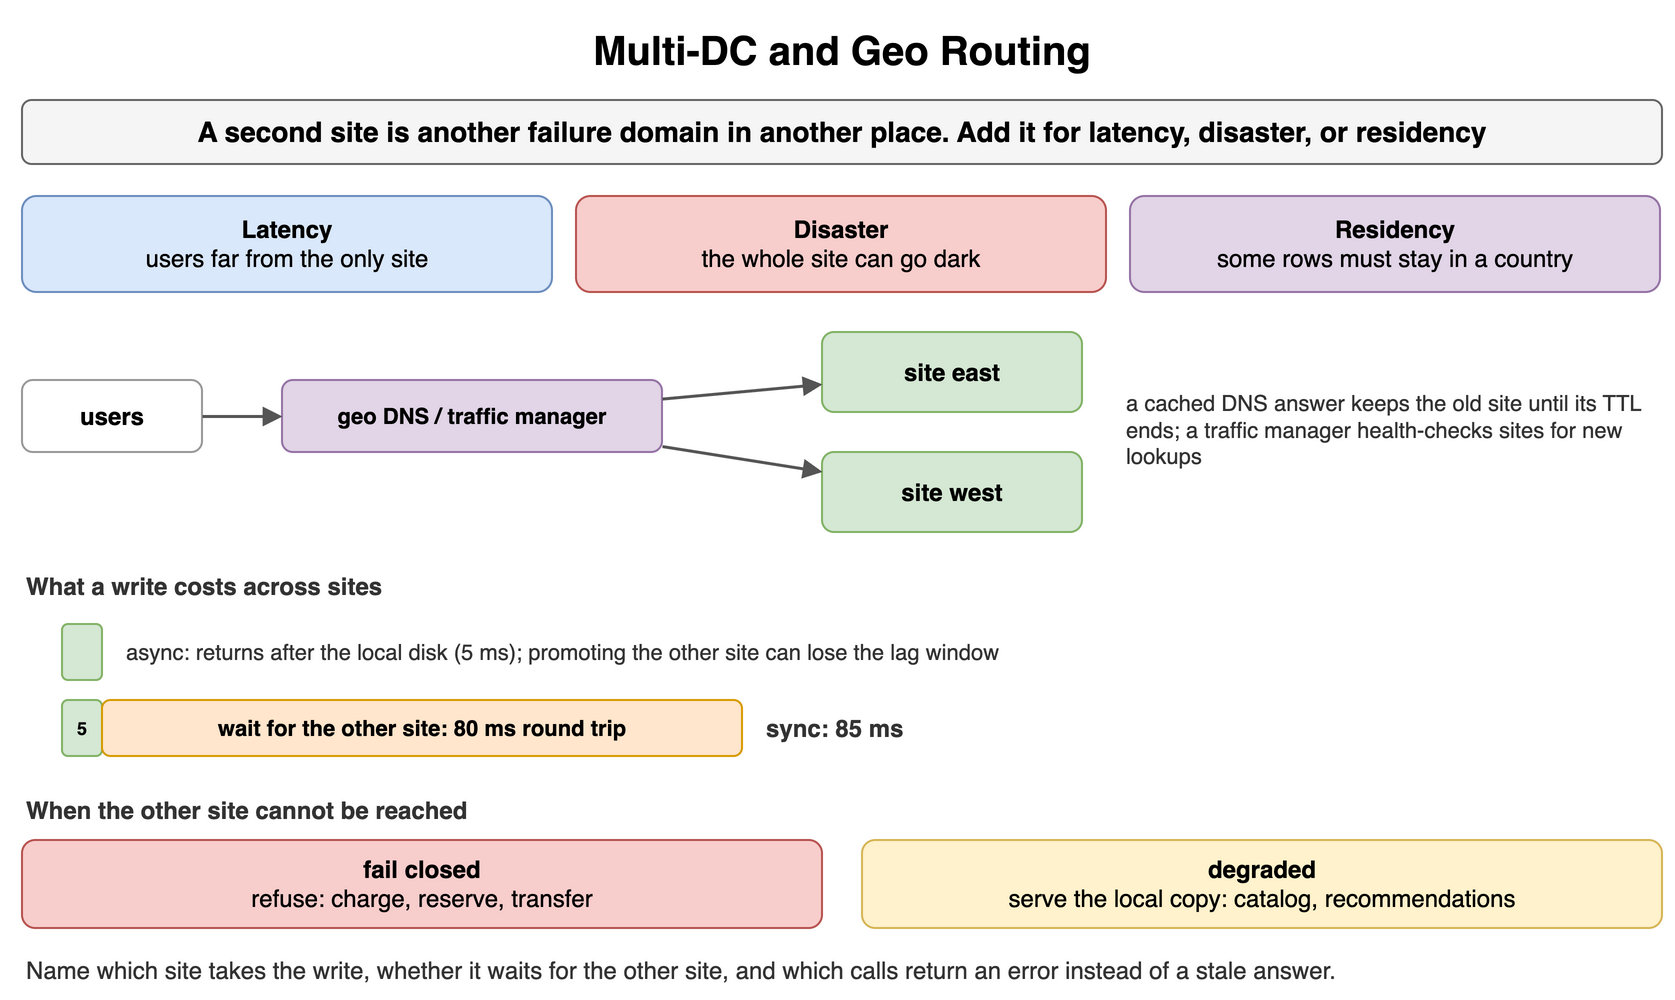

The diagram above was exported from draw.io. Its source (the exported page's mxGraphModel, read from the mxfile embedded in the PNG):
<mxGraphModel dx="900" dy="506" grid="1" gridSize="10" guides="1" tooltips="1" connect="1" arrows="1" fold="1" page="1" pageScale="1" pageWidth="900" pageHeight="506" math="0" shadow="0">
  <root>
    <mxCell id="0" />
    <mxCell id="1" parent="0" />
    <mxCell id="h61" value="Multi-DC and Geo Routing" style="text;html=1;align=center;verticalAlign=middle;whiteSpace=wrap;fontSize=20;fontStyle=1;" vertex="1" parent="1">
      <mxGeometry x="40" y="10" width="820" height="30" as="geometry" />
    </mxCell>
    <mxCell id="h62" value="A second site is another failure domain in another place. Add it for latency, disaster, or residency" style="rounded=1;whiteSpace=wrap;html=1;fillColor=#f5f5f5;strokeColor=#666666;fontStyle=1;fontSize=14;" vertex="1" parent="1">
      <mxGeometry x="40" y="50" width="820" height="32" as="geometry" />
    </mxCell>
    <mxCell id="h63" value="&lt;b&gt;Latency&lt;/b&gt;&lt;br&gt;&lt;span style='font-weight:normal'&gt;users far from the only site&lt;/span&gt;" style="rounded=1;whiteSpace=wrap;html=1;fillColor=#dae8fc;strokeColor=#6c8ebf;fontSize=12;align=center;fontStyle=1;" vertex="1" parent="1">
      <mxGeometry x="40" y="98" width="265" height="48" as="geometry" />
    </mxCell>
    <mxCell id="h64" value="&lt;b&gt;Disaster&lt;/b&gt;&lt;br&gt;&lt;span style='font-weight:normal'&gt;the whole site can go dark&lt;/span&gt;" style="rounded=1;whiteSpace=wrap;html=1;fillColor=#f8cecc;strokeColor=#b85450;fontSize=12;align=center;fontStyle=1;" vertex="1" parent="1">
      <mxGeometry x="317" y="98" width="265" height="48" as="geometry" />
    </mxCell>
    <mxCell id="h65" value="&lt;b&gt;Residency&lt;/b&gt;&lt;br&gt;&lt;span style='font-weight:normal'&gt;some rows must stay in a country&lt;/span&gt;" style="rounded=1;whiteSpace=wrap;html=1;fillColor=#e1d5e7;strokeColor=#9673a6;fontSize=12;align=center;fontStyle=1;" vertex="1" parent="1">
      <mxGeometry x="594" y="98" width="265" height="48" as="geometry" />
    </mxCell>
    <mxCell id="h66" value="users" style="rounded=1;whiteSpace=wrap;html=1;fillColor=#ffffff;strokeColor=#999999;fontSize=12;align=center;fontStyle=1;" vertex="1" parent="1">
      <mxGeometry x="40" y="190" width="90" height="36" as="geometry" />
    </mxCell>
    <mxCell id="h67" value="geo DNS / traffic manager" style="rounded=1;whiteSpace=wrap;html=1;fillColor=#e1d5e7;strokeColor=#9673a6;fontSize=11;align=center;fontStyle=1;" vertex="1" parent="1">
      <mxGeometry x="170" y="190" width="190" height="36" as="geometry" />
    </mxCell>
    <mxCell id="h68" value="" style="endArrow=block;endSize=6;html=1;strokeWidth=1.5;strokeColor=#555555;fontSize=11;labelBackgroundColor=#ffffff;" edge="1" parent="1" source="h66" target="h67">
      <mxGeometry relative="1" as="geometry" />
    </mxCell>
    <mxCell id="h69" value="site east" style="rounded=1;whiteSpace=wrap;html=1;fillColor=#d5e8d4;strokeColor=#82b366;fontSize=12;align=center;fontStyle=1;" vertex="1" parent="1">
      <mxGeometry x="440" y="166" width="130" height="40" as="geometry" />
    </mxCell>
    <mxCell id="h610" value="site west" style="rounded=1;whiteSpace=wrap;html=1;fillColor=#d5e8d4;strokeColor=#82b366;fontSize=12;align=center;fontStyle=1;" vertex="1" parent="1">
      <mxGeometry x="440" y="226" width="130" height="40" as="geometry" />
    </mxCell>
    <mxCell id="h611" value="" style="endArrow=block;endSize=6;html=1;strokeWidth=1.5;strokeColor=#555555;fontSize=11;labelBackgroundColor=#ffffff;" edge="1" parent="1" source="h67" target="h69">
      <mxGeometry relative="1" as="geometry" />
    </mxCell>
    <mxCell id="h612" value="" style="endArrow=block;endSize=6;html=1;strokeWidth=1.5;strokeColor=#555555;fontSize=11;labelBackgroundColor=#ffffff;" edge="1" parent="1" source="h67" target="h610">
      <mxGeometry relative="1" as="geometry" />
    </mxCell>
    <mxCell id="h613" value="a cached DNS answer keeps the old site until its TTL ends; a traffic manager health-checks sites for new lookups" style="text;html=1;whiteSpace=wrap;fontSize=11;align=left;verticalAlign=middle;fontSize=11;fontColor=#333333;" vertex="1" parent="1">
      <mxGeometry x="590" y="170" width="270" height="90" as="geometry" />
    </mxCell>
    <mxCell id="h614" value="What a write costs across sites" style="text;html=1;whiteSpace=wrap;fontSize=11;align=left;verticalAlign=middle;fontSize=12;fontColor=#333333;fontStyle=1;" vertex="1" parent="1">
      <mxGeometry x="40" y="284" width="400" height="18" as="geometry" />
    </mxCell>
    <mxCell id="h615" value="" style="rounded=1;whiteSpace=wrap;html=1;fillColor=#d5e8d4;strokeColor=#82b366;fontSize=9;align=center;fontStyle=1;" vertex="1" parent="1">
      <mxGeometry x="60" y="312" width="20" height="28" as="geometry" />
    </mxCell>
    <mxCell id="h616" value="async: returns after the local disk (5 ms); promoting the other site can lose the lag window" style="text;html=1;whiteSpace=wrap;fontSize=11;align=left;verticalAlign=middle;fontSize=11;fontColor=#333333;" vertex="1" parent="1">
      <mxGeometry x="90" y="312" width="560" height="28" as="geometry" />
    </mxCell>
    <mxCell id="h617" value="5" style="rounded=1;whiteSpace=wrap;html=1;fillColor=#d5e8d4;strokeColor=#82b366;fontSize=9;align=center;fontStyle=1;" vertex="1" parent="1">
      <mxGeometry x="60" y="350" width="20" height="28" as="geometry" />
    </mxCell>
    <mxCell id="h618" value="wait for the other site: 80 ms round trip" style="rounded=1;whiteSpace=wrap;html=1;fillColor=#ffe6cc;strokeColor=#d79b00;fontSize=11;align=center;fontStyle=1;" vertex="1" parent="1">
      <mxGeometry x="80" y="350" width="320" height="28" as="geometry" />
    </mxCell>
    <mxCell id="h619" value="sync: 85 ms" style="text;html=1;whiteSpace=wrap;fontSize=11;align=left;verticalAlign=middle;fontSize=12;fontColor=#333333;fontStyle=1;" vertex="1" parent="1">
      <mxGeometry x="410" y="350" width="200" height="28" as="geometry" />
    </mxCell>
    <mxCell id="h620" value="When the other site cannot be reached" style="text;html=1;whiteSpace=wrap;fontSize=11;align=left;verticalAlign=middle;fontSize=12;fontColor=#333333;fontStyle=1;" vertex="1" parent="1">
      <mxGeometry x="40" y="396" width="400" height="18" as="geometry" />
    </mxCell>
    <mxCell id="h621" value="&lt;b&gt;fail closed&lt;/b&gt;&lt;br&gt;&lt;span style='font-weight:normal'&gt;refuse: charge, reserve, transfer&lt;/span&gt;" style="rounded=1;whiteSpace=wrap;html=1;fillColor=#f8cecc;strokeColor=#b85450;fontSize=12;align=center;fontStyle=1;" vertex="1" parent="1">
      <mxGeometry x="40" y="420" width="400" height="44" as="geometry" />
    </mxCell>
    <mxCell id="h622" value="&lt;b&gt;degraded&lt;/b&gt;&lt;br&gt;&lt;span style='font-weight:normal'&gt;serve the local copy: catalog, recommendations&lt;/span&gt;" style="rounded=1;whiteSpace=wrap;html=1;fillColor=#fff2cc;strokeColor=#d6b656;fontSize=12;align=center;fontStyle=1;" vertex="1" parent="1">
      <mxGeometry x="460" y="420" width="400" height="44" as="geometry" />
    </mxCell>
    <mxCell id="h623" value="Name which site takes the write, whether it waits for the other site, and which calls return an error instead of a stale answer." style="text;html=1;whiteSpace=wrap;fontSize=11;align=left;verticalAlign=middle;fontSize=12;fontColor=#333333;" vertex="1" parent="1">
      <mxGeometry x="40" y="476" width="820" height="18" as="geometry" />
    </mxCell>
  </root>
</mxGraphModel>